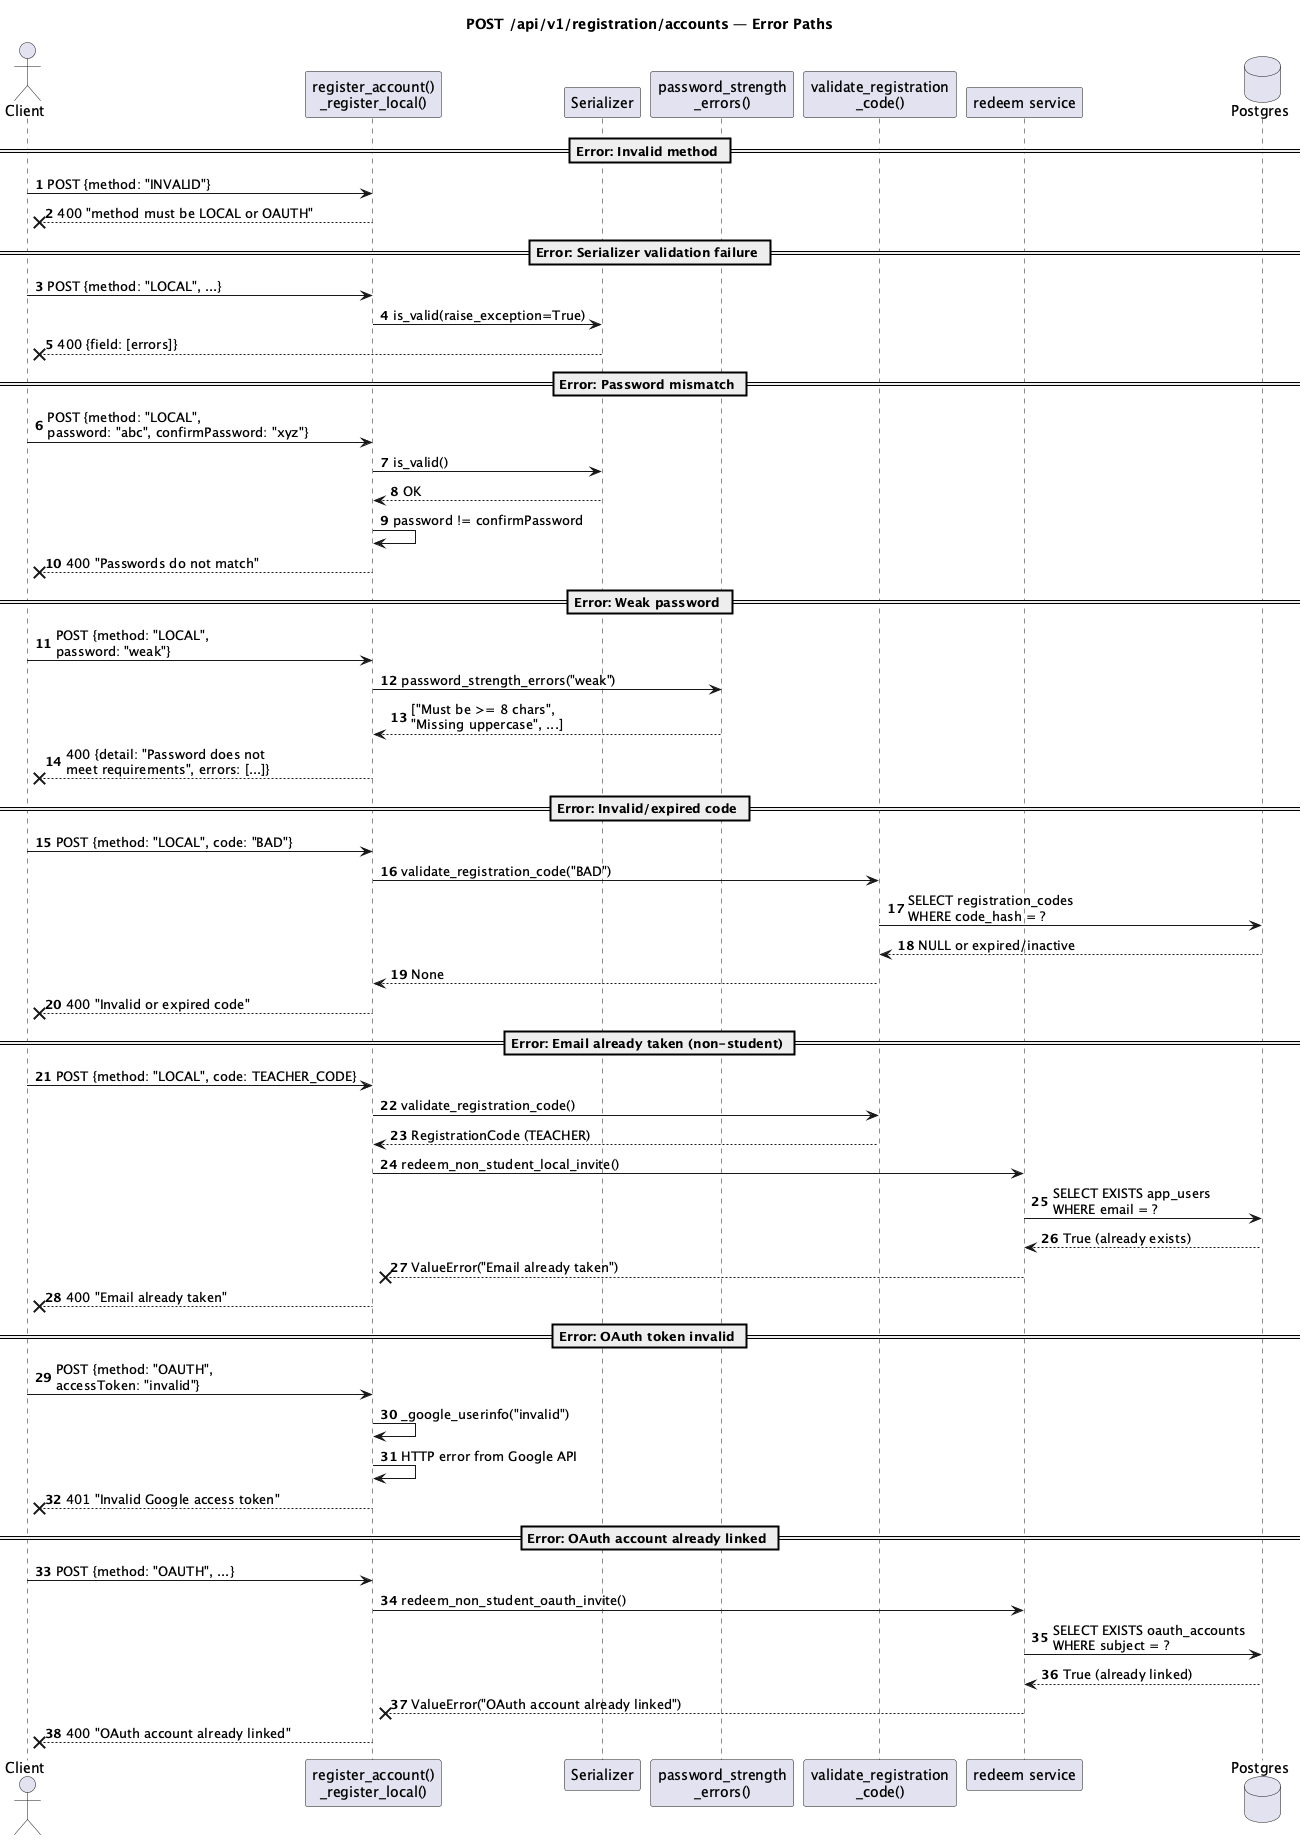

The diagram above was rendered by PlantUML. Its source (embedded in the PNG):
@startuml
title POST /api/v1/registration/accounts — Error Paths
autonumber

actor Client
participant "register_account()\n_register_local()" as View
participant "Serializer" as Serializer
participant "password_strength\n_errors()" as PwdCheck
participant "validate_registration\n_code()" as Validate
participant "redeem service" as Redeem
database Postgres

== Error: Invalid method ==
Client -> View: POST {method: "INVALID"}
View --x Client: 400 "method must be LOCAL or OAUTH"

== Error: Serializer validation failure ==
Client -> View: POST {method: "LOCAL", ...}
View -> Serializer: is_valid(raise_exception=True)
Serializer --x Client: 400 {field: [errors]}

== Error: Password mismatch ==
Client -> View: POST {method: "LOCAL",\npassword: "abc", confirmPassword: "xyz"}
View -> Serializer: is_valid()
Serializer --> View: OK
View -> View: password != confirmPassword
View --x Client: 400 "Passwords do not match"

== Error: Weak password ==
Client -> View: POST {method: "LOCAL",\npassword: "weak"}
View -> PwdCheck: password_strength_errors("weak")
PwdCheck --> View: ["Must be >= 8 chars",\n"Missing uppercase", ...]
View --x Client: 400 {detail: "Password does not\nmeet requirements", errors: [...]}

== Error: Invalid/expired code ==
Client -> View: POST {method: "LOCAL", code: "BAD"}
View -> Validate: validate_registration_code("BAD")
Validate -> Postgres: SELECT registration_codes\nWHERE code_hash = ?
Postgres --> Validate: NULL or expired/inactive
Validate --> View: None
View --x Client: 400 "Invalid or expired code"

== Error: Email already taken (non-student) ==
Client -> View: POST {method: "LOCAL", code: TEACHER_CODE}
View -> Validate: validate_registration_code()
Validate --> View: RegistrationCode (TEACHER)
View -> Redeem: redeem_non_student_local_invite()
Redeem -> Postgres: SELECT EXISTS app_users\nWHERE email = ?
Postgres --> Redeem: True (already exists)
Redeem --x View: ValueError("Email already taken")
View --x Client: 400 "Email already taken"

== Error: OAuth token invalid ==
Client -> View: POST {method: "OAUTH",\naccessToken: "invalid"}
View -> View: _google_userinfo("invalid")
View -> View: HTTP error from Google API
View --x Client: 401 "Invalid Google access token"

== Error: OAuth account already linked ==
Client -> View: POST {method: "OAUTH", ...}
View -> Redeem: redeem_non_student_oauth_invite()
Redeem -> Postgres: SELECT EXISTS oauth_accounts\nWHERE subject = ?
Postgres --> Redeem: True (already linked)
Redeem --x View: ValueError("OAuth account already linked")
View --x Client: 400 "OAuth account already linked"
@enduml